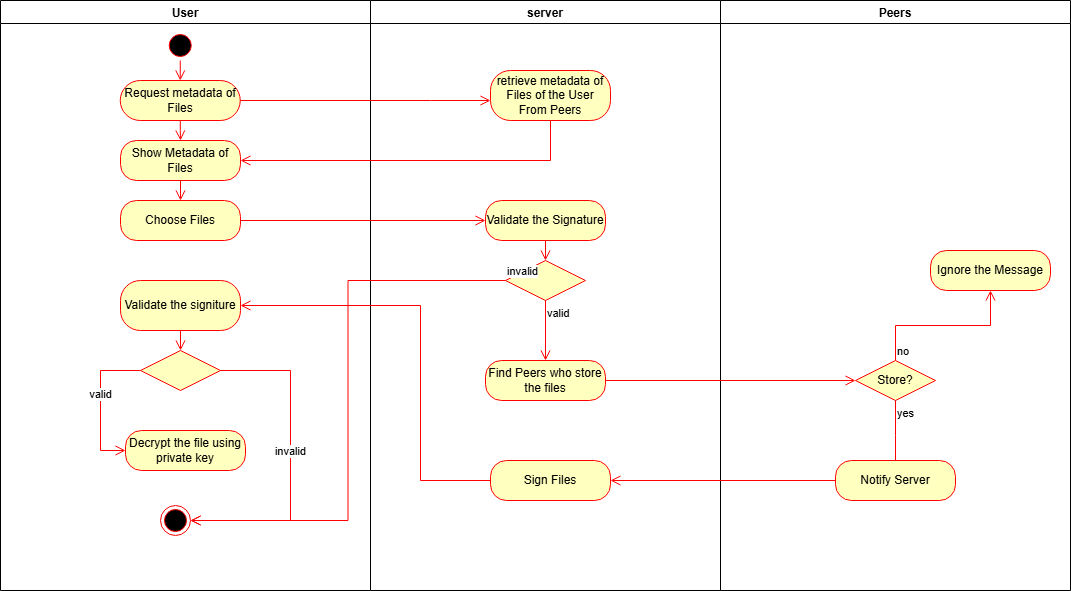

The diagram above was exported from draw.io. Its source (the exported page's mxGraphModel, read from the mxfile embedded in the PNG):
<mxGraphModel dx="794" dy="412" grid="1" gridSize="10" guides="1" tooltips="1" connect="1" arrows="1" fold="1" page="1" pageScale="1" pageWidth="850" pageHeight="1100" math="0" shadow="0">
  <root>
    <mxCell id="0" />
    <mxCell id="1" parent="0" />
    <mxCell id="imt9MM9eSnMuKDjInWpb-1" value="User" style="swimlane;" vertex="1" parent="1">
      <mxGeometry x="190" y="40" width="370" height="590" as="geometry" />
    </mxCell>
    <mxCell id="imt9MM9eSnMuKDjInWpb-2" value="" style="ellipse;html=1;shape=startState;fillColor=#000000;strokeColor=#ff0000;" vertex="1" parent="imt9MM9eSnMuKDjInWpb-1">
      <mxGeometry x="164.75" y="30" width="30" height="30" as="geometry" />
    </mxCell>
    <mxCell id="imt9MM9eSnMuKDjInWpb-3" value="" style="edgeStyle=orthogonalEdgeStyle;html=1;verticalAlign=bottom;endArrow=open;endSize=8;strokeColor=#ff0000;rounded=0;entryX=0.5;entryY=0;entryDx=0;entryDy=0;" edge="1" parent="imt9MM9eSnMuKDjInWpb-1" source="imt9MM9eSnMuKDjInWpb-2" target="imt9MM9eSnMuKDjInWpb-4">
      <mxGeometry relative="1" as="geometry">
        <mxPoint x="179.75" y="130" as="targetPoint" />
      </mxGeometry>
    </mxCell>
    <mxCell id="imt9MM9eSnMuKDjInWpb-4" value="Request metadata of Files" style="rounded=1;whiteSpace=wrap;html=1;arcSize=50;fontColor=#000000;fillColor=#ffffc0;strokeColor=#ff0000;" vertex="1" parent="imt9MM9eSnMuKDjInWpb-1">
      <mxGeometry x="119.75" y="80" width="120" height="40" as="geometry" />
    </mxCell>
    <mxCell id="imt9MM9eSnMuKDjInWpb-5" value="" style="edgeStyle=orthogonalEdgeStyle;html=1;verticalAlign=bottom;endArrow=open;endSize=8;strokeColor=#ff0000;rounded=0;entryX=0.5;entryY=0;entryDx=0;entryDy=0;" edge="1" parent="imt9MM9eSnMuKDjInWpb-1" source="imt9MM9eSnMuKDjInWpb-4" target="imt9MM9eSnMuKDjInWpb-6">
      <mxGeometry relative="1" as="geometry">
        <mxPoint x="179.75" y="260" as="targetPoint" />
        <Array as="points" />
      </mxGeometry>
    </mxCell>
    <mxCell id="imt9MM9eSnMuKDjInWpb-6" value="Show Metadata of Files" style="rounded=1;whiteSpace=wrap;html=1;arcSize=40;fontColor=#000000;fillColor=#ffffc0;strokeColor=#ff0000;" vertex="1" parent="imt9MM9eSnMuKDjInWpb-1">
      <mxGeometry x="120" y="140" width="120" height="40" as="geometry" />
    </mxCell>
    <mxCell id="imt9MM9eSnMuKDjInWpb-7" value="" style="edgeStyle=orthogonalEdgeStyle;html=1;verticalAlign=bottom;endArrow=open;endSize=8;strokeColor=#ff0000;rounded=0;entryX=0.5;entryY=0;entryDx=0;entryDy=0;" edge="1" parent="imt9MM9eSnMuKDjInWpb-1" source="imt9MM9eSnMuKDjInWpb-6" target="imt9MM9eSnMuKDjInWpb-10">
      <mxGeometry relative="1" as="geometry">
        <mxPoint x="180" y="260" as="targetPoint" />
        <Array as="points" />
      </mxGeometry>
    </mxCell>
    <mxCell id="imt9MM9eSnMuKDjInWpb-8" value="Validate the signiture" style="rounded=1;whiteSpace=wrap;html=1;arcSize=40;fontColor=#000000;fillColor=#ffffc0;strokeColor=#ff0000;" vertex="1" parent="imt9MM9eSnMuKDjInWpb-1">
      <mxGeometry x="120" y="280" width="120" height="50" as="geometry" />
    </mxCell>
    <mxCell id="imt9MM9eSnMuKDjInWpb-9" value="" style="ellipse;html=1;shape=endState;fillColor=#000000;strokeColor=#ff0000;" vertex="1" parent="imt9MM9eSnMuKDjInWpb-1">
      <mxGeometry x="160" y="505" width="30" height="30" as="geometry" />
    </mxCell>
    <mxCell id="imt9MM9eSnMuKDjInWpb-10" value="Choose Files" style="rounded=1;whiteSpace=wrap;html=1;arcSize=40;fontColor=#000000;fillColor=#ffffc0;strokeColor=#ff0000;" vertex="1" parent="imt9MM9eSnMuKDjInWpb-1">
      <mxGeometry x="120" y="200" width="120" height="40" as="geometry" />
    </mxCell>
    <mxCell id="imt9MM9eSnMuKDjInWpb-11" value="Decrypt the file using private key" style="rounded=1;whiteSpace=wrap;html=1;arcSize=40;fontColor=#000000;fillColor=#ffffc0;strokeColor=#ff0000;" vertex="1" parent="imt9MM9eSnMuKDjInWpb-1">
      <mxGeometry x="125" y="430" width="120" height="40" as="geometry" />
    </mxCell>
    <mxCell id="imt9MM9eSnMuKDjInWpb-12" value="" style="edgeStyle=orthogonalEdgeStyle;html=1;verticalAlign=bottom;endArrow=open;endSize=8;strokeColor=#ff0000;rounded=0;exitX=0.5;exitY=1;exitDx=0;exitDy=0;entryX=0.5;entryY=0;entryDx=0;entryDy=0;" edge="1" parent="imt9MM9eSnMuKDjInWpb-1" source="imt9MM9eSnMuKDjInWpb-8" target="imt9MM9eSnMuKDjInWpb-15">
      <mxGeometry relative="1" as="geometry">
        <mxPoint x="180" y="510" as="targetPoint" />
        <mxPoint x="240" y="380" as="sourcePoint" />
      </mxGeometry>
    </mxCell>
    <mxCell id="imt9MM9eSnMuKDjInWpb-13" value="valid" style="edgeStyle=orthogonalEdgeStyle;html=1;verticalAlign=bottom;endArrow=open;endSize=8;strokeColor=#ff0000;rounded=0;entryX=0;entryY=0.5;entryDx=0;entryDy=0;exitX=0;exitY=0.5;exitDx=0;exitDy=0;" edge="1" parent="imt9MM9eSnMuKDjInWpb-1" source="imt9MM9eSnMuKDjInWpb-15" target="imt9MM9eSnMuKDjInWpb-11">
      <mxGeometry relative="1" as="geometry">
        <mxPoint x="220" y="390" as="targetPoint" />
        <Array as="points">
          <mxPoint x="100" y="370" />
          <mxPoint x="100" y="450" />
        </Array>
      </mxGeometry>
    </mxCell>
    <mxCell id="imt9MM9eSnMuKDjInWpb-14" value="invalid" style="edgeStyle=orthogonalEdgeStyle;html=1;verticalAlign=bottom;endArrow=open;endSize=8;strokeColor=#ff0000;rounded=0;entryX=1;entryY=0.5;entryDx=0;entryDy=0;" edge="1" parent="imt9MM9eSnMuKDjInWpb-1" source="imt9MM9eSnMuKDjInWpb-15" target="imt9MM9eSnMuKDjInWpb-9">
      <mxGeometry relative="1" as="geometry">
        <Array as="points">
          <mxPoint x="290" y="370" />
          <mxPoint x="290" y="520" />
        </Array>
      </mxGeometry>
    </mxCell>
    <mxCell id="imt9MM9eSnMuKDjInWpb-15" value="" style="rhombus;whiteSpace=wrap;html=1;fontColor=#000000;fillColor=#ffffc0;strokeColor=#ff0000;" vertex="1" parent="imt9MM9eSnMuKDjInWpb-1">
      <mxGeometry x="140" y="350" width="80" height="40" as="geometry" />
    </mxCell>
    <mxCell id="imt9MM9eSnMuKDjInWpb-16" value="server" style="swimlane;" vertex="1" parent="1">
      <mxGeometry x="560" y="40" width="350" height="590" as="geometry" />
    </mxCell>
    <mxCell id="imt9MM9eSnMuKDjInWpb-17" value="Validate the Signature" style="rounded=1;whiteSpace=wrap;html=1;arcSize=40;fontColor=#000000;fillColor=#ffffc0;strokeColor=#ff0000;" vertex="1" parent="imt9MM9eSnMuKDjInWpb-16">
      <mxGeometry x="115" y="200" width="120" height="40" as="geometry" />
    </mxCell>
    <mxCell id="imt9MM9eSnMuKDjInWpb-18" value="" style="edgeStyle=orthogonalEdgeStyle;html=1;verticalAlign=bottom;endArrow=open;endSize=8;strokeColor=#ff0000;rounded=0;entryX=0.5;entryY=0;entryDx=0;entryDy=0;" edge="1" parent="imt9MM9eSnMuKDjInWpb-16" source="imt9MM9eSnMuKDjInWpb-17" target="imt9MM9eSnMuKDjInWpb-21">
      <mxGeometry relative="1" as="geometry">
        <mxPoint x="175" y="250" as="targetPoint" />
      </mxGeometry>
    </mxCell>
    <mxCell id="imt9MM9eSnMuKDjInWpb-19" value="Find Peers who store the files" style="rounded=1;whiteSpace=wrap;html=1;arcSize=40;fontColor=#000000;fillColor=#ffffc0;strokeColor=#ff0000;" vertex="1" parent="imt9MM9eSnMuKDjInWpb-16">
      <mxGeometry x="115" y="360" width="120" height="40" as="geometry" />
    </mxCell>
    <mxCell id="imt9MM9eSnMuKDjInWpb-20" value="Sign Files" style="rounded=1;whiteSpace=wrap;html=1;arcSize=40;fontColor=#000000;fillColor=#ffffc0;strokeColor=#ff0000;" vertex="1" parent="imt9MM9eSnMuKDjInWpb-16">
      <mxGeometry x="120" y="460" width="120" height="40" as="geometry" />
    </mxCell>
    <mxCell id="imt9MM9eSnMuKDjInWpb-21" value="" style="rhombus;whiteSpace=wrap;html=1;fontColor=#000000;fillColor=#ffffc0;strokeColor=#ff0000;" vertex="1" parent="imt9MM9eSnMuKDjInWpb-16">
      <mxGeometry x="135" y="260" width="80" height="40" as="geometry" />
    </mxCell>
    <mxCell id="imt9MM9eSnMuKDjInWpb-22" value="&lt;div&gt;valid&lt;/div&gt;" style="edgeStyle=orthogonalEdgeStyle;html=1;align=left;verticalAlign=top;endArrow=open;endSize=8;strokeColor=#ff0000;rounded=0;entryX=0.5;entryY=0;entryDx=0;entryDy=0;" edge="1" parent="imt9MM9eSnMuKDjInWpb-16" source="imt9MM9eSnMuKDjInWpb-21" target="imt9MM9eSnMuKDjInWpb-19">
      <mxGeometry x="-1" relative="1" as="geometry">
        <mxPoint x="174" y="360" as="targetPoint" />
      </mxGeometry>
    </mxCell>
    <mxCell id="imt9MM9eSnMuKDjInWpb-23" value="retrieve metadata of Files of the User From Peers" style="rounded=1;whiteSpace=wrap;html=1;arcSize=40;fontColor=#000000;fillColor=#ffffc0;strokeColor=#ff0000;" vertex="1" parent="imt9MM9eSnMuKDjInWpb-16">
      <mxGeometry x="120" y="70" width="120" height="50" as="geometry" />
    </mxCell>
    <mxCell id="imt9MM9eSnMuKDjInWpb-24" value="Peers" style="swimlane;" vertex="1" parent="1">
      <mxGeometry x="910" y="40" width="350" height="590" as="geometry" />
    </mxCell>
    <mxCell id="imt9MM9eSnMuKDjInWpb-25" value="Store?" style="rhombus;whiteSpace=wrap;html=1;fontColor=#000000;fillColor=#ffffc0;strokeColor=#ff0000;" vertex="1" parent="imt9MM9eSnMuKDjInWpb-24">
      <mxGeometry x="135" y="360" width="80" height="40" as="geometry" />
    </mxCell>
    <mxCell id="imt9MM9eSnMuKDjInWpb-26" value="no" style="edgeStyle=orthogonalEdgeStyle;html=1;align=left;verticalAlign=bottom;endArrow=open;endSize=8;strokeColor=#ff0000;rounded=0;entryX=0.5;entryY=1;entryDx=0;entryDy=0;" edge="1" parent="imt9MM9eSnMuKDjInWpb-24" source="imt9MM9eSnMuKDjInWpb-25" target="imt9MM9eSnMuKDjInWpb-29">
      <mxGeometry x="-1" relative="1" as="geometry">
        <mxPoint x="270" y="310" as="targetPoint" />
      </mxGeometry>
    </mxCell>
    <mxCell id="imt9MM9eSnMuKDjInWpb-27" value="yes" style="edgeStyle=orthogonalEdgeStyle;html=1;align=left;verticalAlign=top;endArrow=open;endSize=8;strokeColor=#ff0000;rounded=0;" edge="1" parent="imt9MM9eSnMuKDjInWpb-24" source="imt9MM9eSnMuKDjInWpb-25">
      <mxGeometry x="-1" relative="1" as="geometry">
        <mxPoint x="175" y="470" as="targetPoint" />
      </mxGeometry>
    </mxCell>
    <mxCell id="imt9MM9eSnMuKDjInWpb-28" value="Notify Server" style="rounded=1;whiteSpace=wrap;html=1;arcSize=40;fontColor=#000000;fillColor=#ffffc0;strokeColor=#ff0000;" vertex="1" parent="imt9MM9eSnMuKDjInWpb-24">
      <mxGeometry x="115" y="460" width="120" height="40" as="geometry" />
    </mxCell>
    <mxCell id="imt9MM9eSnMuKDjInWpb-29" value="Ignore the Message" style="rounded=1;whiteSpace=wrap;html=1;arcSize=40;fontColor=#000000;fillColor=#ffffc0;strokeColor=#ff0000;" vertex="1" parent="imt9MM9eSnMuKDjInWpb-24">
      <mxGeometry x="210" y="250" width="120" height="40" as="geometry" />
    </mxCell>
    <mxCell id="imt9MM9eSnMuKDjInWpb-30" value="" style="edgeStyle=orthogonalEdgeStyle;html=1;verticalAlign=bottom;endArrow=open;endSize=8;strokeColor=#ff0000;rounded=0;entryX=0;entryY=0.5;entryDx=0;entryDy=0;" edge="1" parent="1" source="imt9MM9eSnMuKDjInWpb-19" target="imt9MM9eSnMuKDjInWpb-25">
      <mxGeometry relative="1" as="geometry">
        <mxPoint x="1030" y="440" as="targetPoint" />
      </mxGeometry>
    </mxCell>
    <mxCell id="imt9MM9eSnMuKDjInWpb-31" value="" style="edgeStyle=orthogonalEdgeStyle;html=1;verticalAlign=bottom;endArrow=open;endSize=8;strokeColor=#ff0000;rounded=0;entryX=1;entryY=0.5;entryDx=0;entryDy=0;" edge="1" parent="1" source="imt9MM9eSnMuKDjInWpb-28" target="imt9MM9eSnMuKDjInWpb-20">
      <mxGeometry relative="1" as="geometry">
        <mxPoint x="830" y="520" as="targetPoint" />
      </mxGeometry>
    </mxCell>
    <mxCell id="imt9MM9eSnMuKDjInWpb-32" value="" style="edgeStyle=orthogonalEdgeStyle;html=1;verticalAlign=bottom;endArrow=open;endSize=8;strokeColor=#ff0000;rounded=0;entryX=1;entryY=0.5;entryDx=0;entryDy=0;" edge="1" parent="1" source="imt9MM9eSnMuKDjInWpb-20" target="imt9MM9eSnMuKDjInWpb-8">
      <mxGeometry relative="1" as="geometry">
        <mxPoint x="730" y="570" as="targetPoint" />
        <Array as="points">
          <mxPoint x="610" y="520" />
          <mxPoint x="610" y="345" />
        </Array>
      </mxGeometry>
    </mxCell>
    <mxCell id="imt9MM9eSnMuKDjInWpb-33" value="invalid" style="edgeStyle=orthogonalEdgeStyle;html=1;align=left;verticalAlign=bottom;endArrow=open;endSize=8;strokeColor=#ff0000;rounded=0;exitX=0;exitY=0.5;exitDx=0;exitDy=0;entryX=1;entryY=0.5;entryDx=0;entryDy=0;" edge="1" parent="1" source="imt9MM9eSnMuKDjInWpb-21" target="imt9MM9eSnMuKDjInWpb-9">
      <mxGeometry x="-1" relative="1" as="geometry">
        <mxPoint x="590" y="570" as="targetPoint" />
      </mxGeometry>
    </mxCell>
    <mxCell id="imt9MM9eSnMuKDjInWpb-34" style="edgeStyle=orthogonalEdgeStyle;html=1;verticalAlign=bottom;endArrow=open;endSize=8;strokeColor=#ff0000;rounded=0;" edge="1" parent="1" source="imt9MM9eSnMuKDjInWpb-4" target="imt9MM9eSnMuKDjInWpb-23">
      <mxGeometry relative="1" as="geometry">
        <mxPoint x="660" y="140" as="targetPoint" />
        <Array as="points">
          <mxPoint x="620" y="140" />
          <mxPoint x="620" y="140" />
        </Array>
      </mxGeometry>
    </mxCell>
    <mxCell id="imt9MM9eSnMuKDjInWpb-35" style="edgeStyle=orthogonalEdgeStyle;html=1;verticalAlign=bottom;endArrow=open;endSize=8;strokeColor=#ff0000;rounded=0;entryX=1;entryY=0.5;entryDx=0;entryDy=0;" edge="1" parent="1" source="imt9MM9eSnMuKDjInWpb-23" target="imt9MM9eSnMuKDjInWpb-6">
      <mxGeometry relative="1" as="geometry">
        <mxPoint x="460" y="210" as="targetPoint" />
        <Array as="points">
          <mxPoint x="740" y="200" />
        </Array>
      </mxGeometry>
    </mxCell>
    <mxCell id="imt9MM9eSnMuKDjInWpb-36" style="edgeStyle=orthogonalEdgeStyle;html=1;verticalAlign=bottom;endArrow=open;endSize=8;strokeColor=#ff0000;rounded=0;entryX=0;entryY=0.5;entryDx=0;entryDy=0;" edge="1" parent="1" source="imt9MM9eSnMuKDjInWpb-10" target="imt9MM9eSnMuKDjInWpb-17">
      <mxGeometry relative="1" as="geometry">
        <Array as="points">
          <mxPoint x="675" y="260" />
        </Array>
      </mxGeometry>
    </mxCell>
  </root>
</mxGraphModel>